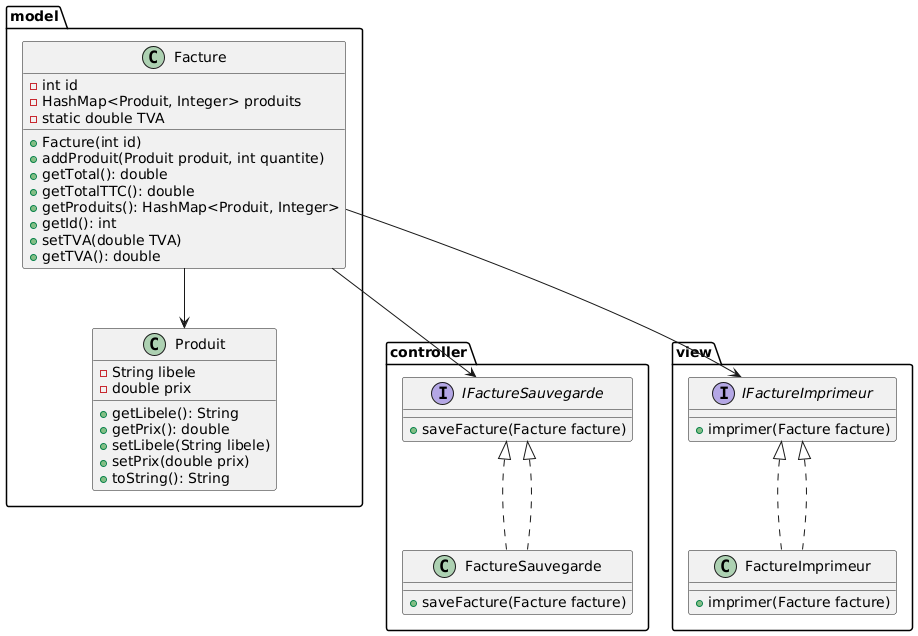

The diagram above was rendered by PlantUML. Its source (embedded in the PNG):
@startuml
package model {
    class Produit {
        -String libele
        -double prix
        +getLibele(): String
        +getPrix(): double
        +setLibele(String libele)
        +setPrix(double prix)
        +toString(): String
    }

    class Facture {
        -int id
        -HashMap<Produit, Integer> produits
        -static double TVA
        +Facture(int id)
        +addProduit(Produit produit, int quantite)
        +getTotal(): double
        +getTotalTTC(): double
        +getProduits(): HashMap<Produit, Integer>
        +getId(): int
        +setTVA(double TVA)
        +getTVA(): double
    }
}

package controller {
    interface IFactureSauvegarde {
        +saveFacture(Facture facture)
    }

    class FactureSauvegarde implements IFactureSauvegarde {
        +saveFacture(Facture facture)
    }
}

package view {
    interface IFactureImprimeur {
        +imprimer(Facture facture)
    }

    class FactureImprimeur implements IFactureImprimeur {
        +imprimer(Facture facture)
    }
}

controller.IFactureSauvegarde <|.. controller.FactureSauvegarde
view.IFactureImprimeur <|.. view.FactureImprimeur
model.Facture --> model.Produit
model.Facture --> controller.IFactureSauvegarde
model.Facture --> view.IFactureImprimeur
@enduml